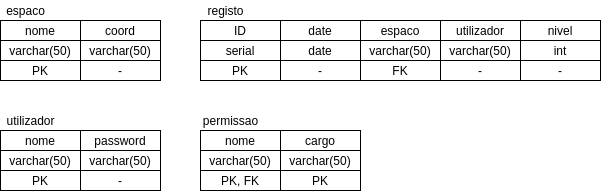

The diagram above was exported from draw.io. Its source (the exported page's mxGraphModel, read from the mxfile embedded in the PNG):
<mxGraphModel dx="672" dy="828" grid="1" gridSize="10" guides="1" tooltips="1" connect="1" arrows="1" fold="1" page="1" pageScale="1" pageWidth="1100" pageHeight="850" math="0" shadow="0">
  <root>
    <mxCell id="0" />
    <mxCell id="1" parent="0" />
    <mxCell id="-q5cNnf_s-rfsEWgGd81-1" value="nome" style="rounded=0;whiteSpace=wrap;html=1;" vertex="1" parent="1">
      <mxGeometry x="160" y="190" width="80" height="20" as="geometry" />
    </mxCell>
    <mxCell id="-q5cNnf_s-rfsEWgGd81-2" value="coord" style="rounded=0;whiteSpace=wrap;html=1;" vertex="1" parent="1">
      <mxGeometry x="240" y="190" width="80" height="20" as="geometry" />
    </mxCell>
    <mxCell id="-q5cNnf_s-rfsEWgGd81-3" value="varchar(50)" style="rounded=0;whiteSpace=wrap;html=1;" vertex="1" parent="1">
      <mxGeometry x="160" y="210" width="80" height="20" as="geometry" />
    </mxCell>
    <mxCell id="-q5cNnf_s-rfsEWgGd81-7" value="varchar(50)" style="rounded=0;whiteSpace=wrap;html=1;" vertex="1" parent="1">
      <mxGeometry x="240" y="210" width="80" height="20" as="geometry" />
    </mxCell>
    <mxCell id="-q5cNnf_s-rfsEWgGd81-8" value="PK" style="rounded=0;whiteSpace=wrap;html=1;" vertex="1" parent="1">
      <mxGeometry x="160" y="230" width="80" height="20" as="geometry" />
    </mxCell>
    <mxCell id="-q5cNnf_s-rfsEWgGd81-9" value="-" style="rounded=0;whiteSpace=wrap;html=1;" vertex="1" parent="1">
      <mxGeometry x="240" y="230" width="80" height="20" as="geometry" />
    </mxCell>
    <mxCell id="-q5cNnf_s-rfsEWgGd81-10" value="espaco" style="text;html=1;align=center;verticalAlign=middle;resizable=0;points=[];autosize=1;" vertex="1" parent="1">
      <mxGeometry x="160" y="170" width="50" height="20" as="geometry" />
    </mxCell>
    <mxCell id="-q5cNnf_s-rfsEWgGd81-11" value="ID" style="rounded=0;whiteSpace=wrap;html=1;" vertex="1" parent="1">
      <mxGeometry x="360" y="190" width="80" height="20" as="geometry" />
    </mxCell>
    <mxCell id="-q5cNnf_s-rfsEWgGd81-12" value="date" style="rounded=0;whiteSpace=wrap;html=1;" vertex="1" parent="1">
      <mxGeometry x="440" y="190" width="80" height="20" as="geometry" />
    </mxCell>
    <mxCell id="-q5cNnf_s-rfsEWgGd81-13" value="serial" style="rounded=0;whiteSpace=wrap;html=1;" vertex="1" parent="1">
      <mxGeometry x="360" y="210" width="80" height="20" as="geometry" />
    </mxCell>
    <mxCell id="-q5cNnf_s-rfsEWgGd81-14" value="date" style="rounded=0;whiteSpace=wrap;html=1;" vertex="1" parent="1">
      <mxGeometry x="440" y="210" width="80" height="20" as="geometry" />
    </mxCell>
    <mxCell id="-q5cNnf_s-rfsEWgGd81-15" value="PK" style="rounded=0;whiteSpace=wrap;html=1;" vertex="1" parent="1">
      <mxGeometry x="360" y="230" width="80" height="20" as="geometry" />
    </mxCell>
    <mxCell id="-q5cNnf_s-rfsEWgGd81-16" value="-" style="rounded=0;whiteSpace=wrap;html=1;" vertex="1" parent="1">
      <mxGeometry x="440" y="230" width="80" height="20" as="geometry" />
    </mxCell>
    <mxCell id="-q5cNnf_s-rfsEWgGd81-17" value="registo" style="text;html=1;align=center;verticalAlign=middle;resizable=0;points=[];autosize=1;" vertex="1" parent="1">
      <mxGeometry x="360" y="170" width="50" height="20" as="geometry" />
    </mxCell>
    <mxCell id="-q5cNnf_s-rfsEWgGd81-18" value="espaco" style="rounded=0;whiteSpace=wrap;html=1;" vertex="1" parent="1">
      <mxGeometry x="520" y="190" width="80" height="20" as="geometry" />
    </mxCell>
    <mxCell id="-q5cNnf_s-rfsEWgGd81-19" value="varchar(50)" style="rounded=0;whiteSpace=wrap;html=1;" vertex="1" parent="1">
      <mxGeometry x="520" y="210" width="80" height="20" as="geometry" />
    </mxCell>
    <mxCell id="-q5cNnf_s-rfsEWgGd81-20" value="FK" style="rounded=0;whiteSpace=wrap;html=1;" vertex="1" parent="1">
      <mxGeometry x="520" y="230" width="80" height="20" as="geometry" />
    </mxCell>
    <mxCell id="-q5cNnf_s-rfsEWgGd81-21" value="utilizador" style="rounded=0;whiteSpace=wrap;html=1;" vertex="1" parent="1">
      <mxGeometry x="600" y="190" width="80" height="20" as="geometry" />
    </mxCell>
    <mxCell id="-q5cNnf_s-rfsEWgGd81-22" value="varchar(50)" style="rounded=0;whiteSpace=wrap;html=1;" vertex="1" parent="1">
      <mxGeometry x="600" y="210" width="80" height="20" as="geometry" />
    </mxCell>
    <mxCell id="-q5cNnf_s-rfsEWgGd81-23" value="-" style="rounded=0;whiteSpace=wrap;html=1;" vertex="1" parent="1">
      <mxGeometry x="600" y="230" width="80" height="20" as="geometry" />
    </mxCell>
    <mxCell id="-q5cNnf_s-rfsEWgGd81-24" value="nivel" style="rounded=0;whiteSpace=wrap;html=1;" vertex="1" parent="1">
      <mxGeometry x="680" y="190" width="80" height="20" as="geometry" />
    </mxCell>
    <mxCell id="-q5cNnf_s-rfsEWgGd81-25" value="int" style="rounded=0;whiteSpace=wrap;html=1;" vertex="1" parent="1">
      <mxGeometry x="680" y="210" width="80" height="20" as="geometry" />
    </mxCell>
    <mxCell id="-q5cNnf_s-rfsEWgGd81-26" value="-" style="rounded=0;whiteSpace=wrap;html=1;" vertex="1" parent="1">
      <mxGeometry x="680" y="230" width="80" height="20" as="geometry" />
    </mxCell>
    <mxCell id="-q5cNnf_s-rfsEWgGd81-27" value="nome" style="rounded=0;whiteSpace=wrap;html=1;" vertex="1" parent="1">
      <mxGeometry x="160" y="300" width="80" height="20" as="geometry" />
    </mxCell>
    <mxCell id="-q5cNnf_s-rfsEWgGd81-28" value="password" style="rounded=0;whiteSpace=wrap;html=1;" vertex="1" parent="1">
      <mxGeometry x="240" y="300" width="80" height="20" as="geometry" />
    </mxCell>
    <mxCell id="-q5cNnf_s-rfsEWgGd81-29" value="varchar(50)" style="rounded=0;whiteSpace=wrap;html=1;" vertex="1" parent="1">
      <mxGeometry x="160" y="320" width="80" height="20" as="geometry" />
    </mxCell>
    <mxCell id="-q5cNnf_s-rfsEWgGd81-30" value="varchar(50)" style="rounded=0;whiteSpace=wrap;html=1;" vertex="1" parent="1">
      <mxGeometry x="240" y="320" width="80" height="20" as="geometry" />
    </mxCell>
    <mxCell id="-q5cNnf_s-rfsEWgGd81-31" value="PK" style="rounded=0;whiteSpace=wrap;html=1;" vertex="1" parent="1">
      <mxGeometry x="160" y="340" width="80" height="20" as="geometry" />
    </mxCell>
    <mxCell id="-q5cNnf_s-rfsEWgGd81-32" value="-" style="rounded=0;whiteSpace=wrap;html=1;" vertex="1" parent="1">
      <mxGeometry x="240" y="340" width="80" height="20" as="geometry" />
    </mxCell>
    <mxCell id="-q5cNnf_s-rfsEWgGd81-33" value="utilizador" style="text;html=1;align=center;verticalAlign=middle;resizable=0;points=[];autosize=1;" vertex="1" parent="1">
      <mxGeometry x="160" y="280" width="60" height="20" as="geometry" />
    </mxCell>
    <mxCell id="-q5cNnf_s-rfsEWgGd81-34" value="nome" style="rounded=0;whiteSpace=wrap;html=1;" vertex="1" parent="1">
      <mxGeometry x="360" y="300" width="80" height="20" as="geometry" />
    </mxCell>
    <mxCell id="-q5cNnf_s-rfsEWgGd81-35" value="cargo" style="rounded=0;whiteSpace=wrap;html=1;" vertex="1" parent="1">
      <mxGeometry x="440" y="300" width="80" height="20" as="geometry" />
    </mxCell>
    <mxCell id="-q5cNnf_s-rfsEWgGd81-36" value="varchar(50)" style="rounded=0;whiteSpace=wrap;html=1;" vertex="1" parent="1">
      <mxGeometry x="360" y="320" width="80" height="20" as="geometry" />
    </mxCell>
    <mxCell id="-q5cNnf_s-rfsEWgGd81-37" value="varchar(50)" style="rounded=0;whiteSpace=wrap;html=1;" vertex="1" parent="1">
      <mxGeometry x="440" y="320" width="80" height="20" as="geometry" />
    </mxCell>
    <mxCell id="-q5cNnf_s-rfsEWgGd81-38" value="PK, FK" style="rounded=0;whiteSpace=wrap;html=1;" vertex="1" parent="1">
      <mxGeometry x="360" y="340" width="80" height="20" as="geometry" />
    </mxCell>
    <mxCell id="-q5cNnf_s-rfsEWgGd81-39" value="PK" style="rounded=0;whiteSpace=wrap;html=1;" vertex="1" parent="1">
      <mxGeometry x="440" y="340" width="80" height="20" as="geometry" />
    </mxCell>
    <mxCell id="-q5cNnf_s-rfsEWgGd81-40" value="permissao" style="text;html=1;align=center;verticalAlign=middle;resizable=0;points=[];autosize=1;" vertex="1" parent="1">
      <mxGeometry x="355" y="280" width="70" height="20" as="geometry" />
    </mxCell>
  </root>
</mxGraphModel>